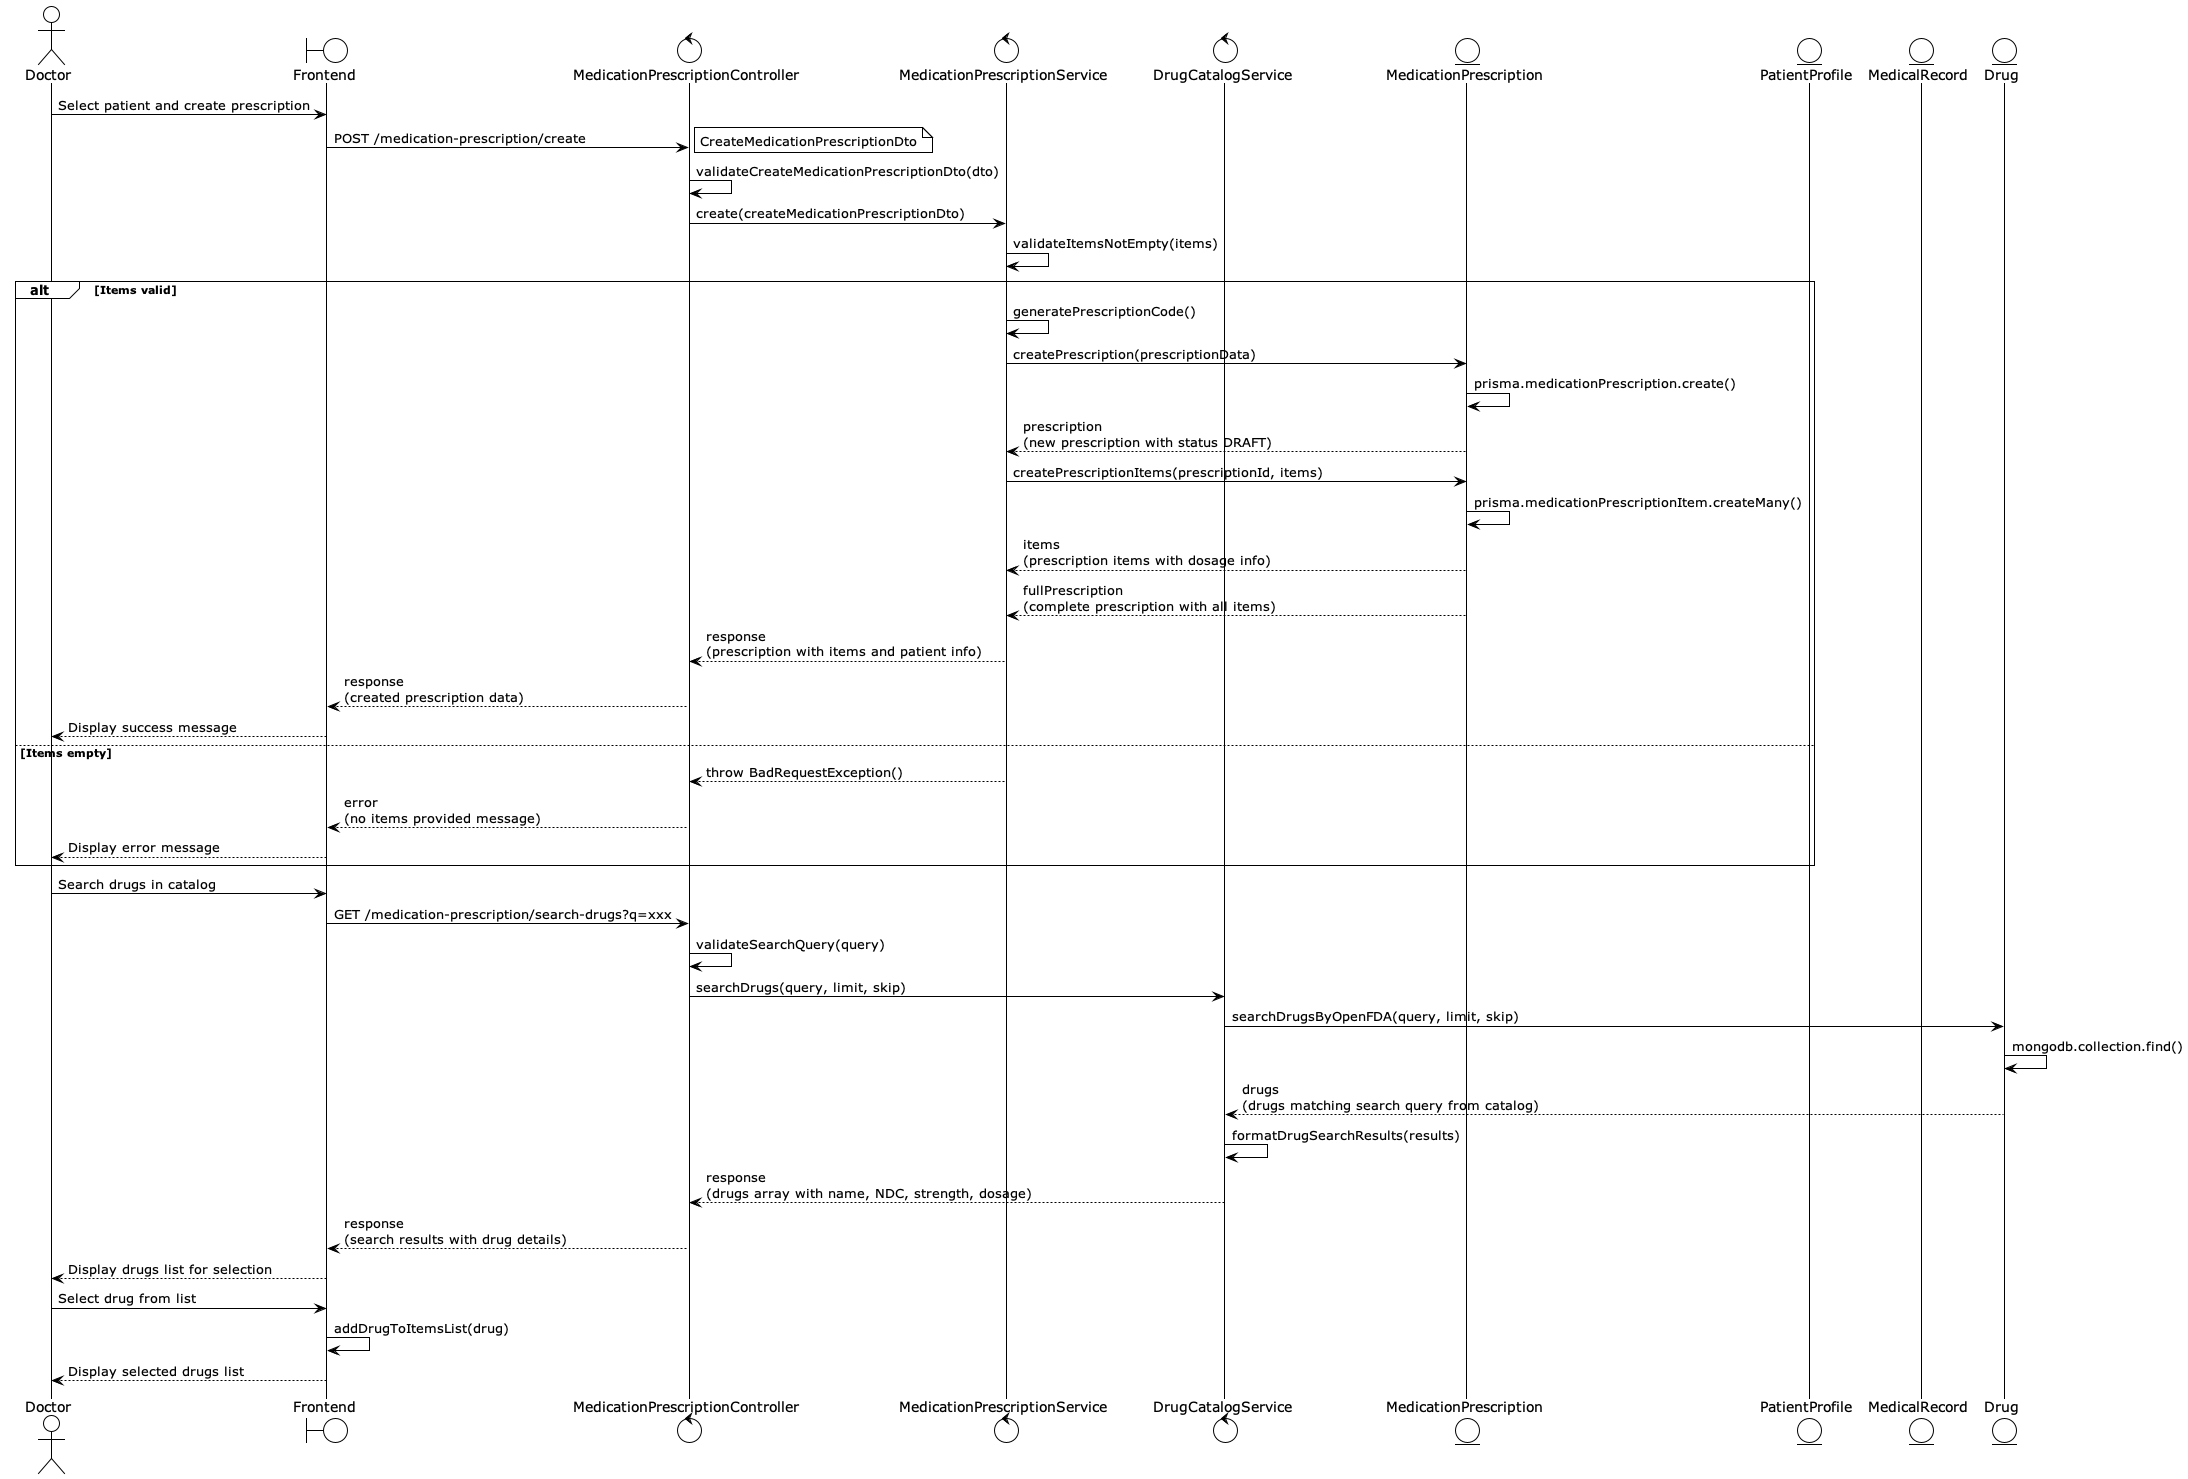

The diagram above was rendered by PlantUML. Its source (embedded in the PNG):
@startuml Medication Prescription Sequence Diagram
!theme plain

actor "Doctor" as D
boundary "Frontend" as F
control "MedicationPrescriptionController" as C
control "MedicationPrescriptionService" as M
control "DrugCatalogService" as DC
entity "MedicationPrescription" as MP
entity "PatientProfile" as PP
entity "MedicalRecord" as MR
entity "Drug" as DR

D -> F: Select patient and create prescription
F -> C: POST /medication-prescription/create
note right: CreateMedicationPrescriptionDto
C -> C: validateCreateMedicationPrescriptionDto(dto)
C -> M: create(createMedicationPrescriptionDto)
M -> M: validateItemsNotEmpty(items)

alt Items valid
  M -> M: generatePrescriptionCode()
  M -> MP: createPrescription(prescriptionData)
  MP -> MP: prisma.medicationPrescription.create()
  MP --> M: prescription\n(new prescription with status DRAFT)
  
  M -> MP: createPrescriptionItems(prescriptionId, items)
  MP -> MP: prisma.medicationPrescriptionItem.createMany()
  MP --> M: items\n(prescription items with dosage info)
  MP --> M: fullPrescription\n(complete prescription with all items)
  
  M --> C: response\n(prescription with items and patient info)
  C --> F: response\n(created prescription data)
  F --> D: Display success message
  
else Items empty
  M --> C: throw BadRequestException()
  C --> F: error\n(no items provided message)
  F --> D: Display error message
end

D -> F: Search drugs in catalog
F -> C: GET /medication-prescription/search-drugs?q=xxx
C -> C: validateSearchQuery(query)
C -> DC: searchDrugs(query, limit, skip)
DC -> DR: searchDrugsByOpenFDA(query, limit, skip)
DR -> DR: mongodb.collection.find()
DR --> DC: drugs\n(drugs matching search query from catalog)
DC -> DC: formatDrugSearchResults(results)
DC --> C: response\n(drugs array with name, NDC, strength, dosage)
C --> F: response\n(search results with drug details)
F --> D: Display drugs list for selection

D -> F: Select drug from list
F -> F: addDrugToItemsList(drug)
F --> D: Display selected drugs list

@enduml